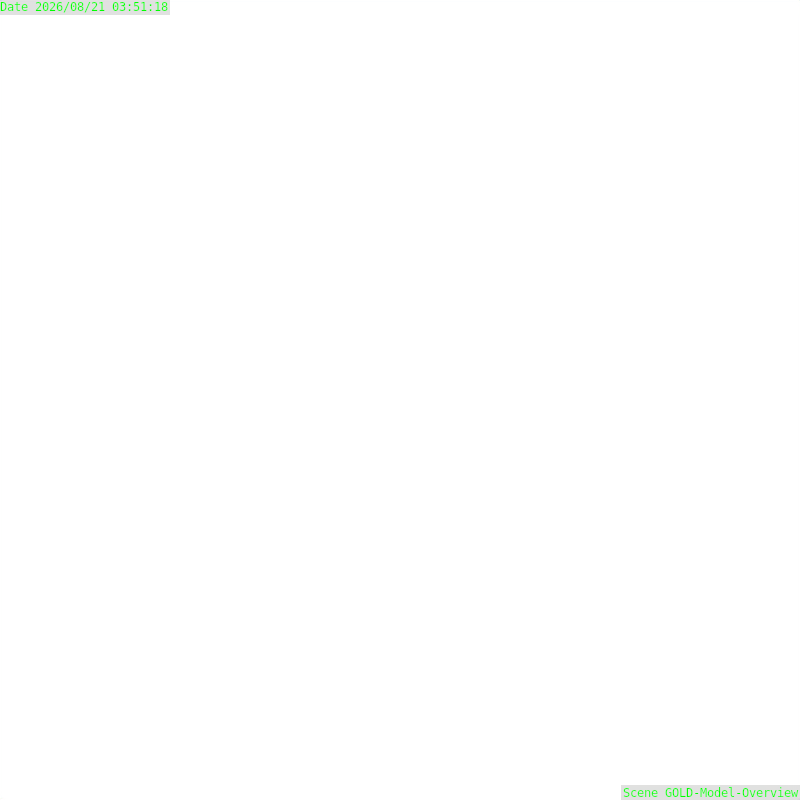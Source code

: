 # Source: GOLD-Model-Template.blend  (saved by Blender 2.77.0; exported with 4.5.12 LTS)
import bpy
from mathutils import Matrix  # noqa: F401  (used for matrix-valued properties, if any)

bpy.ops.wm.read_factory_settings(use_empty=True)
scene = bpy.context.scene
scene.name = 'GOLD-Model-Overview'

# ---- collections
col_collection_2 = bpy.data.collections.new('Collection 2'); scene.collection.children.link(col_collection_2)

# ---- world
world_world = bpy.data.worlds.new('World'); scene.world = world_world
world_world.color = (1.0, 1.0, 1.0)
world_world.use_sun_shadow = False
world_world.sun_shadow_jitter_overblur = 0.0
world_world.cycles.sampling_method = 'MANUAL'

# ---- cameras
cam_camera = bpy.data.cameras.new('Camera')
cam_camera.clip_end = 100.0
cam_camera.lens = 35.0
cam_camera.sensor_width = 32.0
cam_camera.sensor_height = 18.0
cam_camera.display_size = 2.0
cam_camera.dof.focus_distance = 0.0
cam_camera.dof.aperture_fstop = 128.0
cam_camera.dof.aperture_blades = 6

# ---- objects
ob_camera_target = bpy.data.objects.new('Camera-Target', None)
ob_camera = bpy.data.objects.new('Camera', cam_camera)

# ---- transforms, parenting, visibility, modifiers, constraints
ob_camera_target.location = (0.0, 0.0, 0.0)
ob_camera_target.empty_display_type = 'ARROWS'
ob_camera_target.empty_image_offset = (0.0, 0.0)
ob_camera_target.lineart.crease_threshold = 0.0
ob_camera.location = (15.0, -15.0, 15.0)
ob_camera.lineart.crease_threshold = 0.0
_c = ob_camera.constraints.new('TRACK_TO'); _c.name = 'Track To'
_c.target = ob_camera_target
_c.use_target_z = True

# ---- collection membership
col_collection_2.objects.link(ob_camera_target)
col_collection_2.objects.link(ob_camera)

# ---- scene / render settings (as saved in the file)
scene.camera = ob_camera
scene.frame_start = 0; scene.frame_end = 0; scene.frame_set(0)
scene.render.engine = 'BLENDER_EEVEE_NEXT'
scene.render.image_settings.compression = 100
scene.render.resolution_x = 1024
scene.render.resolution_y = 1024
scene.render.resolution_percentage = 50
scene.render.fps = 30
scene.render.dither_intensity = 0.0
scene.render.film_transparent = True
scene.render.use_compositing = False
scene.render.use_sequencer = False
scene.render.use_stamp_time = False
scene.render.use_stamp_frame = False
scene.render.use_stamp_camera = False
scene.render.use_stamp_note = True
scene.render.use_stamp_filename = False
scene.render.use_stamp_render_time = False
scene.render.use_stamp = True
scene.render.stamp_foreground = (0.0, 1.0, 0.0, 1.0)
scene.cycles.use_denoising = False
scene.cycles.samples = 128
scene.cycles.sampling_pattern = 'TABULATED_SOBOL'
scene.cycles.light_sampling_threshold = 0.0
scene.cycles.use_adaptive_sampling = False
scene.cycles.use_light_tree = False
scene.cycles.blur_glossy = 0.0
scene.cycles.sample_clamp_indirect = 0.0
scene.view_settings.view_transform = 'Standard'
bpy.context.view_layer.update()
